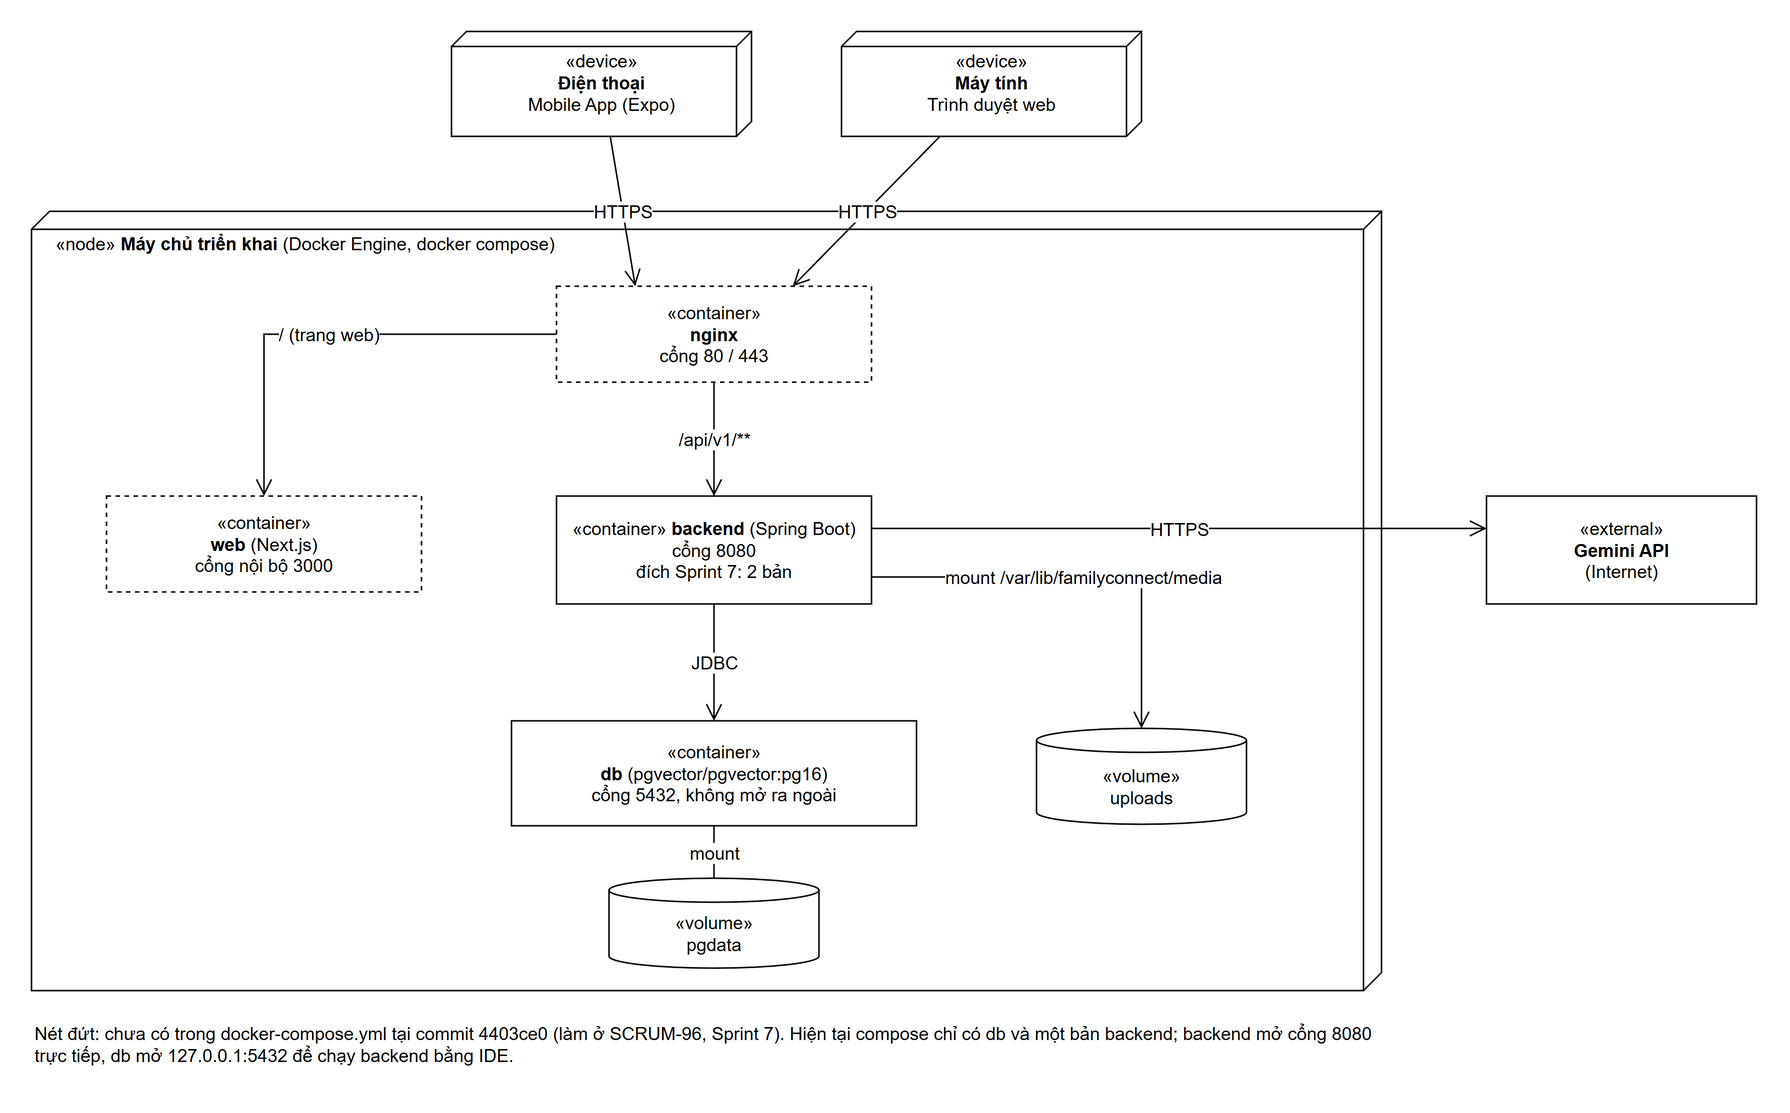

The diagram above was exported from draw.io. Its source (the exported page's mxGraphModel, read from the mxfile embedded in the PNG):
<mxGraphModel grid="0" page="0" background="#FFFFFF">
  <root>
    <mxCell id="0" />
    <mxCell id="1" parent="0" />
    <mxCell id="c2" value="«device»&lt;br&gt;&lt;b&gt;Điện thoại&lt;/b&gt;&lt;br&gt;Mobile App (Expo)" style="shape=cube;size=10;direction=south;whiteSpace=wrap;html=1;fillColor=#FFFFFF;verticalAlign=top;align=center;spacingTop=6;strokeColor=#000000;fontFamily=Arial;fontSize=12;fontColor=#000000;" vertex="1" parent="1">
      <mxGeometry x="300" y="10" width="200" height="70" as="geometry" />
    </mxCell>
    <mxCell id="c3" value="«device»&lt;br&gt;&lt;b&gt;Máy tính&lt;/b&gt;&lt;br&gt;Trình duyệt web" style="shape=cube;size=10;direction=south;whiteSpace=wrap;html=1;fillColor=#FFFFFF;verticalAlign=top;align=center;spacingTop=6;strokeColor=#000000;fontFamily=Arial;fontSize=12;fontColor=#000000;" vertex="1" parent="1">
      <mxGeometry x="560" y="10" width="200" height="70" as="geometry" />
    </mxCell>
    <mxCell id="c4" value="«node» &lt;b&gt;Máy chủ triển khai&lt;/b&gt; (Docker Engine, docker compose)" style="shape=cube;size=12;direction=south;whiteSpace=wrap;html=1;fillColor=none;verticalAlign=top;align=left;spacingLeft=14;spacingTop=8;strokeColor=#000000;fontFamily=Arial;fontSize=12;fontColor=#000000;" vertex="1" parent="1">
      <mxGeometry x="20" y="130" width="900" height="520" as="geometry" />
    </mxCell>
    <mxCell id="c5" value="«container»&lt;br&gt;&lt;b&gt;nginx&lt;/b&gt;&lt;br&gt;cổng 80 / 443" style="rounded=0;whiteSpace=wrap;html=1;fillColor=#FFFFFF;strokeColor=#000000;fontFamily=Arial;fontSize=12;fontColor=#000000;dashed=1;" vertex="1" parent="1">
      <mxGeometry x="370" y="180" width="210" height="64" as="geometry" />
    </mxCell>
    <mxCell id="c6" value="«container»&lt;br&gt;&lt;b&gt;web&lt;/b&gt; (Next.js)&lt;br&gt;cổng nội bộ 3000" style="rounded=0;whiteSpace=wrap;html=1;fillColor=#FFFFFF;strokeColor=#000000;fontFamily=Arial;fontSize=12;fontColor=#000000;dashed=1;" vertex="1" parent="1">
      <mxGeometry x="70" y="320" width="210" height="64" as="geometry" />
    </mxCell>
    <mxCell id="c7" value="«container» &lt;b&gt;backend&lt;/b&gt; (Spring Boot)&lt;br&gt;cổng 8080&lt;br&gt;đích Sprint 7: 2 bản" style="rounded=0;whiteSpace=wrap;html=1;fillColor=#FFFFFF;strokeColor=#000000;fontFamily=Arial;fontSize=12;fontColor=#000000;" vertex="1" parent="1">
      <mxGeometry x="370" y="320" width="210" height="72" as="geometry" />
    </mxCell>
    <mxCell id="c8" value="«container»&lt;br&gt;&lt;b&gt;db&lt;/b&gt; (pgvector/pgvector:pg16)&lt;br&gt;cổng 5432, không mở ra ngoài" style="rounded=0;whiteSpace=wrap;html=1;fillColor=#FFFFFF;strokeColor=#000000;fontFamily=Arial;fontSize=12;fontColor=#000000;" vertex="1" parent="1">
      <mxGeometry x="340" y="470" width="270" height="70" as="geometry" />
    </mxCell>
    <mxCell id="c9" value="«volume»&lt;br&gt;uploads" style="shape=cylinder3;whiteSpace=wrap;html=1;boundedLbl=1;size=8;fillColor=#FFFFFF;strokeColor=#000000;fontFamily=Arial;fontSize=12;fontColor=#000000;" vertex="1" parent="1">
      <mxGeometry x="690" y="475" width="140" height="64" as="geometry" />
    </mxCell>
    <mxCell id="c10" value="«volume»&lt;br&gt;pgdata" style="shape=cylinder3;whiteSpace=wrap;html=1;boundedLbl=1;size=8;fillColor=#FFFFFF;strokeColor=#000000;fontFamily=Arial;fontSize=12;fontColor=#000000;" vertex="1" parent="1">
      <mxGeometry x="405" y="575" width="140" height="60" as="geometry" />
    </mxCell>
    <mxCell id="c11" value="«external»&lt;br&gt;&lt;b&gt;Gemini API&lt;/b&gt;&lt;br&gt;(Internet)" style="rounded=0;whiteSpace=wrap;html=1;fillColor=#FFFFFF;strokeColor=#000000;fontFamily=Arial;fontSize=12;fontColor=#000000;" vertex="1" parent="1">
      <mxGeometry x="990" y="320" width="180" height="72" as="geometry" />
    </mxCell>
    <mxCell id="c12" value="HTTPS" style="endArrow=open;endSize=9;html=1;rounded=0;labelBackgroundColor=#FFFFFF;strokeColor=#000000;fontFamily=Arial;fontSize=12;fontColor=#000000;entryX=0.25;entryY=0;" edge="1" parent="1" source="c2" target="c5">
      <mxGeometry relative="1" as="geometry" />
    </mxCell>
    <mxCell id="c13" value="HTTPS" style="endArrow=open;endSize=9;html=1;rounded=0;labelBackgroundColor=#FFFFFF;strokeColor=#000000;fontFamily=Arial;fontSize=12;fontColor=#000000;entryX=0.75;entryY=0;" edge="1" parent="1" source="c3" target="c5">
      <mxGeometry relative="1" as="geometry" />
    </mxCell>
    <mxCell id="c14" value="/ (trang web)" style="endArrow=open;endSize=9;html=1;rounded=0;labelBackgroundColor=#FFFFFF;strokeColor=#000000;fontFamily=Arial;fontSize=12;fontColor=#000000;edgeStyle=orthogonalEdgeStyle;exitX=0;exitY=0.5;entryX=0.5;entryY=0;" edge="1" parent="1" source="c5" target="c6">
      <mxGeometry relative="1" as="geometry" />
    </mxCell>
    <mxCell id="c15" value="/api/v1/**" style="endArrow=open;endSize=9;html=1;rounded=0;labelBackgroundColor=#FFFFFF;strokeColor=#000000;fontFamily=Arial;fontSize=12;fontColor=#000000;" edge="1" parent="1" source="c5" target="c7">
      <mxGeometry relative="1" as="geometry" />
    </mxCell>
    <mxCell id="c16" value="JDBC" style="endArrow=open;endSize=9;html=1;rounded=0;labelBackgroundColor=#FFFFFF;strokeColor=#000000;fontFamily=Arial;fontSize=12;fontColor=#000000;" edge="1" parent="1" source="c7" target="c8">
      <mxGeometry relative="1" as="geometry" />
    </mxCell>
    <mxCell id="c17" value="mount /var/lib/familyconnect/media" style="endArrow=open;endSize=9;html=1;rounded=0;labelBackgroundColor=#FFFFFF;strokeColor=#000000;fontFamily=Arial;fontSize=12;fontColor=#000000;edgeStyle=orthogonalEdgeStyle;exitX=1;exitY=0.75;entryX=0.5;entryY=0;" edge="1" parent="1" source="c7" target="c9">
      <mxGeometry relative="1" as="geometry" />
    </mxCell>
    <mxCell id="c18" value="mount" style="endArrow=none;html=1;rounded=0;labelBackgroundColor=#FFFFFF;strokeColor=#000000;fontFamily=Arial;fontSize=12;fontColor=#000000;" edge="1" parent="1" source="c8" target="c10">
      <mxGeometry relative="1" as="geometry" />
    </mxCell>
    <mxCell id="c19" value="HTTPS" style="endArrow=open;endSize=9;html=1;rounded=0;labelBackgroundColor=#FFFFFF;strokeColor=#000000;fontFamily=Arial;fontSize=12;fontColor=#000000;exitX=1;exitY=0.3;entryX=0;entryY=0.3;" edge="1" parent="1" source="c7" target="c11">
      <mxGeometry relative="1" as="geometry" />
    </mxCell>
    <mxCell id="c20" value="Nét đứt: chưa có trong docker-compose.yml tại commit 4403ce0 (làm ở SCRUM-96, Sprint 7). Hiện tại compose chỉ có db và một bản backend; backend mở cổng 8080 trực tiếp, db mở 127.0.0.1:5432 để chạy backend bằng IDE." style="text;html=1;whiteSpace=wrap;align=left;verticalAlign=top;fontFamily=Arial;fontSize=12;fontColor=#000000;" vertex="1" parent="1">
      <mxGeometry x="20" y="665" width="900" height="44" as="geometry" />
    </mxCell>
  </root>
</mxGraphModel>